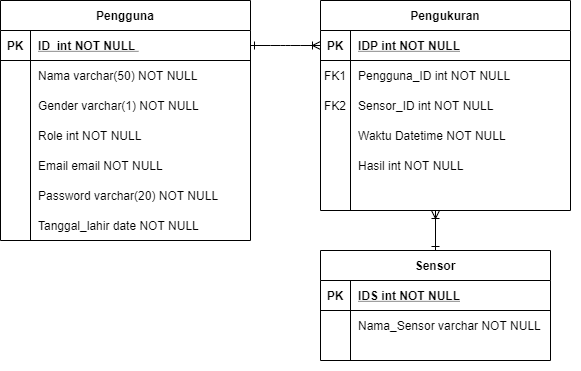

The diagram above was exported from draw.io. Its source (the exported page's mxGraphModel, read from the mxfile embedded in the PNG):
<mxGraphModel dx="1038" dy="491" grid="1" gridSize="10" guides="1" tooltips="1" connect="1" arrows="1" fold="1" page="1" pageScale="1" pageWidth="850" pageHeight="1100" math="0" shadow="0" extFonts="Permanent Marker^https://fonts.googleapis.com/css?family=Permanent+Marker">
  <root>
    <mxCell id="0" />
    <mxCell id="1" parent="0" />
    <mxCell id="fsAjesHajaAtAZ-J--JC-10" value="" style="group" parent="1" vertex="1" connectable="0">
      <mxGeometry x="520" y="120" width="250" height="210" as="geometry" />
    </mxCell>
    <mxCell id="C-vyLk0tnHw3VtMMgP7b-2" value="Pengukuran" style="shape=table;startSize=30;container=1;collapsible=1;childLayout=tableLayout;fixedRows=1;rowLines=0;fontStyle=1;align=center;resizeLast=1;" parent="fsAjesHajaAtAZ-J--JC-10" vertex="1">
      <mxGeometry width="250" height="210" as="geometry" />
    </mxCell>
    <mxCell id="C-vyLk0tnHw3VtMMgP7b-3" value="" style="shape=partialRectangle;collapsible=0;dropTarget=0;pointerEvents=0;fillColor=none;points=[[0,0.5],[1,0.5]];portConstraint=eastwest;top=0;left=0;right=0;bottom=1;" parent="C-vyLk0tnHw3VtMMgP7b-2" vertex="1">
      <mxGeometry y="30" width="250" height="30" as="geometry" />
    </mxCell>
    <mxCell id="C-vyLk0tnHw3VtMMgP7b-4" value="PK" style="shape=partialRectangle;overflow=hidden;connectable=0;fillColor=none;top=0;left=0;bottom=0;right=0;fontStyle=1;" parent="C-vyLk0tnHw3VtMMgP7b-3" vertex="1">
      <mxGeometry width="30" height="30" as="geometry" />
    </mxCell>
    <mxCell id="C-vyLk0tnHw3VtMMgP7b-5" value="IDP int NOT NULL " style="shape=partialRectangle;overflow=hidden;connectable=0;fillColor=none;top=0;left=0;bottom=0;right=0;align=left;spacingLeft=6;fontStyle=5;" parent="C-vyLk0tnHw3VtMMgP7b-3" vertex="1">
      <mxGeometry x="30" width="220" height="30" as="geometry" />
    </mxCell>
    <mxCell id="C-vyLk0tnHw3VtMMgP7b-6" value="" style="shape=partialRectangle;collapsible=0;dropTarget=0;pointerEvents=0;fillColor=none;points=[[0,0.5],[1,0.5]];portConstraint=eastwest;top=0;left=0;right=0;bottom=0;" parent="C-vyLk0tnHw3VtMMgP7b-2" vertex="1">
      <mxGeometry y="60" width="250" height="30" as="geometry" />
    </mxCell>
    <mxCell id="C-vyLk0tnHw3VtMMgP7b-7" value="FK1" style="shape=partialRectangle;overflow=hidden;connectable=0;fillColor=none;top=0;left=0;bottom=0;right=0;" parent="C-vyLk0tnHw3VtMMgP7b-6" vertex="1">
      <mxGeometry width="30" height="30" as="geometry" />
    </mxCell>
    <mxCell id="C-vyLk0tnHw3VtMMgP7b-8" value="Pengguna_ID int NOT NULL" style="shape=partialRectangle;overflow=hidden;connectable=0;fillColor=none;top=0;left=0;bottom=0;right=0;align=left;spacingLeft=6;" parent="C-vyLk0tnHw3VtMMgP7b-6" vertex="1">
      <mxGeometry x="30" width="220" height="30" as="geometry" />
    </mxCell>
    <mxCell id="C-vyLk0tnHw3VtMMgP7b-9" value="" style="shape=partialRectangle;collapsible=0;dropTarget=0;pointerEvents=0;fillColor=none;points=[[0,0.5],[1,0.5]];portConstraint=eastwest;top=0;left=0;right=0;bottom=0;" parent="C-vyLk0tnHw3VtMMgP7b-2" vertex="1">
      <mxGeometry y="90" width="250" height="30" as="geometry" />
    </mxCell>
    <mxCell id="C-vyLk0tnHw3VtMMgP7b-10" value="FK2" style="shape=partialRectangle;overflow=hidden;connectable=0;fillColor=none;top=0;left=0;bottom=0;right=0;" parent="C-vyLk0tnHw3VtMMgP7b-9" vertex="1">
      <mxGeometry width="30" height="30" as="geometry" />
    </mxCell>
    <mxCell id="C-vyLk0tnHw3VtMMgP7b-11" value="Sensor_ID int NOT NULL" style="shape=partialRectangle;overflow=hidden;connectable=0;fillColor=none;top=0;left=0;bottom=0;right=0;align=left;spacingLeft=6;" parent="C-vyLk0tnHw3VtMMgP7b-9" vertex="1">
      <mxGeometry x="30" width="220" height="30" as="geometry" />
    </mxCell>
    <mxCell id="fsAjesHajaAtAZ-J--JC-7" value="Hasil int NOT NULL" style="shape=partialRectangle;overflow=hidden;connectable=0;fillColor=none;top=0;left=0;bottom=0;right=0;align=left;spacingLeft=6;" parent="fsAjesHajaAtAZ-J--JC-10" vertex="1">
      <mxGeometry x="30" y="150" width="220" height="30" as="geometry" />
    </mxCell>
    <mxCell id="fsAjesHajaAtAZ-J--JC-9" value="" style="shape=partialRectangle;overflow=hidden;connectable=0;fillColor=none;top=0;left=0;bottom=0;right=0;align=left;spacingLeft=6;" parent="fsAjesHajaAtAZ-J--JC-10" vertex="1">
      <mxGeometry x="30" y="180" width="220" height="30" as="geometry" />
    </mxCell>
    <mxCell id="zwun4ccZ8KCd_mSO6svE-1" value="Waktu Datetime NOT NULL" style="shape=partialRectangle;overflow=hidden;connectable=0;fillColor=none;top=0;left=0;bottom=0;right=0;align=left;spacingLeft=6;" vertex="1" parent="fsAjesHajaAtAZ-J--JC-10">
      <mxGeometry x="30" y="120" width="220" height="30" as="geometry" />
    </mxCell>
    <mxCell id="fsAjesHajaAtAZ-J--JC-11" value="" style="group" parent="1" vertex="1" connectable="0">
      <mxGeometry x="200" y="120" width="250" height="240" as="geometry" />
    </mxCell>
    <mxCell id="C-vyLk0tnHw3VtMMgP7b-23" value="Pengguna" style="shape=table;startSize=30;container=1;collapsible=1;childLayout=tableLayout;fixedRows=1;rowLines=0;fontStyle=1;align=center;resizeLast=1;" parent="fsAjesHajaAtAZ-J--JC-11" vertex="1">
      <mxGeometry width="250" height="240" as="geometry" />
    </mxCell>
    <mxCell id="C-vyLk0tnHw3VtMMgP7b-24" value="" style="shape=partialRectangle;collapsible=0;dropTarget=0;pointerEvents=0;fillColor=none;points=[[0,0.5],[1,0.5]];portConstraint=eastwest;top=0;left=0;right=0;bottom=1;" parent="C-vyLk0tnHw3VtMMgP7b-23" vertex="1">
      <mxGeometry y="30" width="250" height="30" as="geometry" />
    </mxCell>
    <mxCell id="C-vyLk0tnHw3VtMMgP7b-25" value="PK" style="shape=partialRectangle;overflow=hidden;connectable=0;fillColor=none;top=0;left=0;bottom=0;right=0;fontStyle=1;" parent="C-vyLk0tnHw3VtMMgP7b-24" vertex="1">
      <mxGeometry width="30" height="30" as="geometry" />
    </mxCell>
    <mxCell id="C-vyLk0tnHw3VtMMgP7b-26" value="ID  int NOT NULL " style="shape=partialRectangle;overflow=hidden;connectable=0;fillColor=none;top=0;left=0;bottom=0;right=0;align=left;spacingLeft=6;fontStyle=5;" parent="C-vyLk0tnHw3VtMMgP7b-24" vertex="1">
      <mxGeometry x="30" width="220" height="30" as="geometry" />
    </mxCell>
    <mxCell id="C-vyLk0tnHw3VtMMgP7b-27" value="" style="shape=partialRectangle;collapsible=0;dropTarget=0;pointerEvents=0;fillColor=none;points=[[0,0.5],[1,0.5]];portConstraint=eastwest;top=0;left=0;right=0;bottom=0;" parent="C-vyLk0tnHw3VtMMgP7b-23" vertex="1">
      <mxGeometry y="60" width="250" height="30" as="geometry" />
    </mxCell>
    <mxCell id="C-vyLk0tnHw3VtMMgP7b-28" value="" style="shape=partialRectangle;overflow=hidden;connectable=0;fillColor=none;top=0;left=0;bottom=0;right=0;" parent="C-vyLk0tnHw3VtMMgP7b-27" vertex="1">
      <mxGeometry width="30" height="30" as="geometry" />
    </mxCell>
    <mxCell id="C-vyLk0tnHw3VtMMgP7b-29" value="Nama varchar(50) NOT NULL" style="shape=partialRectangle;overflow=hidden;connectable=0;fillColor=none;top=0;left=0;bottom=0;right=0;align=left;spacingLeft=6;" parent="C-vyLk0tnHw3VtMMgP7b-27" vertex="1">
      <mxGeometry x="30" width="220" height="30" as="geometry" />
    </mxCell>
    <mxCell id="fsAjesHajaAtAZ-J--JC-2" value="Gender varchar(1) NOT NULL" style="shape=partialRectangle;overflow=hidden;connectable=0;fillColor=none;top=0;left=0;bottom=0;right=0;align=left;spacingLeft=6;" parent="fsAjesHajaAtAZ-J--JC-11" vertex="1">
      <mxGeometry x="30" y="90" width="220" height="30" as="geometry" />
    </mxCell>
    <mxCell id="fsAjesHajaAtAZ-J--JC-3" value="Role int NOT NULL" style="shape=partialRectangle;overflow=hidden;connectable=0;fillColor=none;top=0;left=0;bottom=0;right=0;align=left;spacingLeft=6;" parent="fsAjesHajaAtAZ-J--JC-11" vertex="1">
      <mxGeometry x="30" y="120" width="220" height="30" as="geometry" />
    </mxCell>
    <mxCell id="fsAjesHajaAtAZ-J--JC-4" value="Email email NOT NULL" style="shape=partialRectangle;overflow=hidden;connectable=0;fillColor=none;top=0;left=0;bottom=0;right=0;align=left;spacingLeft=6;" parent="fsAjesHajaAtAZ-J--JC-11" vertex="1">
      <mxGeometry x="30" y="150" width="220" height="30" as="geometry" />
    </mxCell>
    <mxCell id="fsAjesHajaAtAZ-J--JC-5" value="Password varchar(20) NOT NULL" style="shape=partialRectangle;overflow=hidden;connectable=0;fillColor=none;top=0;left=0;bottom=0;right=0;align=left;spacingLeft=6;" parent="fsAjesHajaAtAZ-J--JC-11" vertex="1">
      <mxGeometry x="30" y="180" width="220" height="30" as="geometry" />
    </mxCell>
    <mxCell id="fsAjesHajaAtAZ-J--JC-6" value="Tanggal_lahir date NOT NULL" style="shape=partialRectangle;overflow=hidden;connectable=0;fillColor=none;top=0;left=0;bottom=0;right=0;align=left;spacingLeft=6;" parent="fsAjesHajaAtAZ-J--JC-11" vertex="1">
      <mxGeometry x="30" y="210" width="220" height="30" as="geometry" />
    </mxCell>
    <mxCell id="fsAjesHajaAtAZ-J--JC-13" value="" style="edgeStyle=entityRelationEdgeStyle;fontSize=12;html=1;endArrow=ERoneToMany;exitX=1;exitY=0.5;exitDx=0;exitDy=0;entryX=0;entryY=0.5;entryDx=0;entryDy=0;startArrow=ERone;startFill=0;" parent="1" source="C-vyLk0tnHw3VtMMgP7b-24" target="C-vyLk0tnHw3VtMMgP7b-3" edge="1">
      <mxGeometry width="100" height="100" relative="1" as="geometry">
        <mxPoint x="370" y="330" as="sourcePoint" />
        <mxPoint x="470" y="230" as="targetPoint" />
      </mxGeometry>
    </mxCell>
    <mxCell id="fsAjesHajaAtAZ-J--JC-8" value="" style="shape=partialRectangle;overflow=hidden;connectable=0;fillColor=none;top=0;left=0;bottom=0;right=0;align=left;spacingLeft=6;" parent="1" vertex="1">
      <mxGeometry x="560" y="460" width="220" height="30" as="geometry" />
    </mxCell>
    <mxCell id="zwun4ccZ8KCd_mSO6svE-15" style="edgeStyle=orthogonalEdgeStyle;rounded=0;orthogonalLoop=1;jettySize=auto;html=1;endArrow=ERoneToMany;endFill=0;startArrow=ERone;startFill=0;" edge="1" parent="1" source="zwun4ccZ8KCd_mSO6svE-2">
      <mxGeometry relative="1" as="geometry">
        <mxPoint x="635" y="330" as="targetPoint" />
      </mxGeometry>
    </mxCell>
    <mxCell id="zwun4ccZ8KCd_mSO6svE-2" value="Sensor" style="shape=table;startSize=30;container=1;collapsible=1;childLayout=tableLayout;fixedRows=1;rowLines=0;fontStyle=1;align=center;resizeLast=1;" vertex="1" parent="1">
      <mxGeometry x="520" y="370" width="230" height="110" as="geometry" />
    </mxCell>
    <mxCell id="zwun4ccZ8KCd_mSO6svE-3" value="" style="shape=partialRectangle;collapsible=0;dropTarget=0;pointerEvents=0;fillColor=none;top=0;left=0;bottom=1;right=0;points=[[0,0.5],[1,0.5]];portConstraint=eastwest;" vertex="1" parent="zwun4ccZ8KCd_mSO6svE-2">
      <mxGeometry y="30" width="230" height="30" as="geometry" />
    </mxCell>
    <mxCell id="zwun4ccZ8KCd_mSO6svE-4" value="PK" style="shape=partialRectangle;connectable=0;fillColor=none;top=0;left=0;bottom=0;right=0;fontStyle=1;overflow=hidden;" vertex="1" parent="zwun4ccZ8KCd_mSO6svE-3">
      <mxGeometry width="30" height="30" as="geometry" />
    </mxCell>
    <mxCell id="zwun4ccZ8KCd_mSO6svE-5" value="IDS int NOT NULL" style="shape=partialRectangle;connectable=0;fillColor=none;top=0;left=0;bottom=0;right=0;align=left;spacingLeft=6;fontStyle=5;overflow=hidden;" vertex="1" parent="zwun4ccZ8KCd_mSO6svE-3">
      <mxGeometry x="30" width="200" height="30" as="geometry" />
    </mxCell>
    <mxCell id="zwun4ccZ8KCd_mSO6svE-6" value="" style="shape=partialRectangle;collapsible=0;dropTarget=0;pointerEvents=0;fillColor=none;top=0;left=0;bottom=0;right=0;points=[[0,0.5],[1,0.5]];portConstraint=eastwest;" vertex="1" parent="zwun4ccZ8KCd_mSO6svE-2">
      <mxGeometry y="60" width="230" height="30" as="geometry" />
    </mxCell>
    <mxCell id="zwun4ccZ8KCd_mSO6svE-7" value="" style="shape=partialRectangle;connectable=0;fillColor=none;top=0;left=0;bottom=0;right=0;editable=1;overflow=hidden;" vertex="1" parent="zwun4ccZ8KCd_mSO6svE-6">
      <mxGeometry width="30" height="30" as="geometry" />
    </mxCell>
    <mxCell id="zwun4ccZ8KCd_mSO6svE-8" value="Nama_Sensor varchar NOT NULL" style="shape=partialRectangle;connectable=0;fillColor=none;top=0;left=0;bottom=0;right=0;align=left;spacingLeft=6;overflow=hidden;" vertex="1" parent="zwun4ccZ8KCd_mSO6svE-6">
      <mxGeometry x="30" width="200" height="30" as="geometry" />
    </mxCell>
    <mxCell id="zwun4ccZ8KCd_mSO6svE-12" value="" style="shape=partialRectangle;collapsible=0;dropTarget=0;pointerEvents=0;fillColor=none;top=0;left=0;bottom=0;right=0;points=[[0,0.5],[1,0.5]];portConstraint=eastwest;" vertex="1" parent="zwun4ccZ8KCd_mSO6svE-2">
      <mxGeometry y="90" width="230" height="20" as="geometry" />
    </mxCell>
    <mxCell id="zwun4ccZ8KCd_mSO6svE-13" value="" style="shape=partialRectangle;connectable=0;fillColor=none;top=0;left=0;bottom=0;right=0;editable=1;overflow=hidden;" vertex="1" parent="zwun4ccZ8KCd_mSO6svE-12">
      <mxGeometry width="30" height="20" as="geometry" />
    </mxCell>
    <mxCell id="zwun4ccZ8KCd_mSO6svE-14" value="" style="shape=partialRectangle;connectable=0;fillColor=none;top=0;left=0;bottom=0;right=0;align=left;spacingLeft=6;overflow=hidden;" vertex="1" parent="zwun4ccZ8KCd_mSO6svE-12">
      <mxGeometry x="30" width="200" height="20" as="geometry" />
    </mxCell>
  </root>
</mxGraphModel>